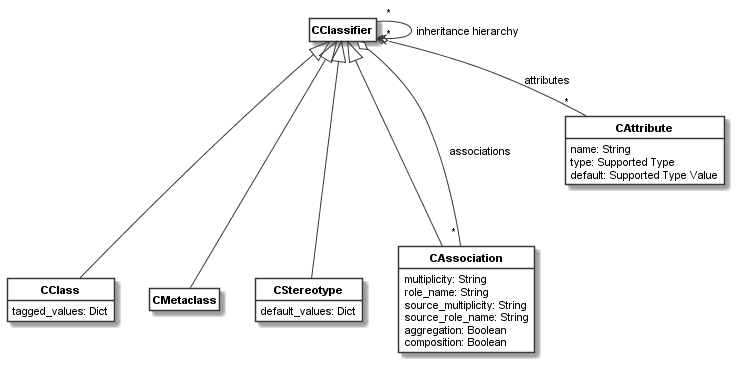

The diagram above was rendered by PlantUML. Its source (embedded in the PNG):
@startuml
skinparam monochrome true
skinparam ClassBackgroundColor White
hide empty members
hide circle
skinparam defaultFontName Arial
skinparam defaultFontSize 11
class "<b>CClassifier</b>" as __1_CClassifier
class "<b>CClass</b>" as __2_CClass{
tagged_values: Dict
}

class "<b>CMetaclass</b>" as __3_CMetaclass
class "<b>CStereotype</b>" as __4_CStereotype{
default_values: Dict
}

class "<b>CAssociation</b>" as __5_CAssociation{
multiplicity: String
role_name: String
source_multiplicity: String
source_role_name: String
aggregation: Boolean
composition: Boolean
}

class "<b>CAttribute</b>" as __6_CAttribute{
name: String
type: Supported Type
default: Supported Type Value
}

__1_CClassifier <|--- __2_CClass
__1_CClassifier <|--- __5_CAssociation
__1_CClassifier <|--- __3_CMetaclass
__1_CClassifier <|--- __4_CStereotype
__1_CClassifier o--  " * " __5_CAssociation: "associations" 
__1_CClassifier o--  " * " __6_CAttribute: "attributes" 
__1_CClassifier " * "  -->  " * " __1_CClassifier: "inheritance hierarchy" 
@enduml